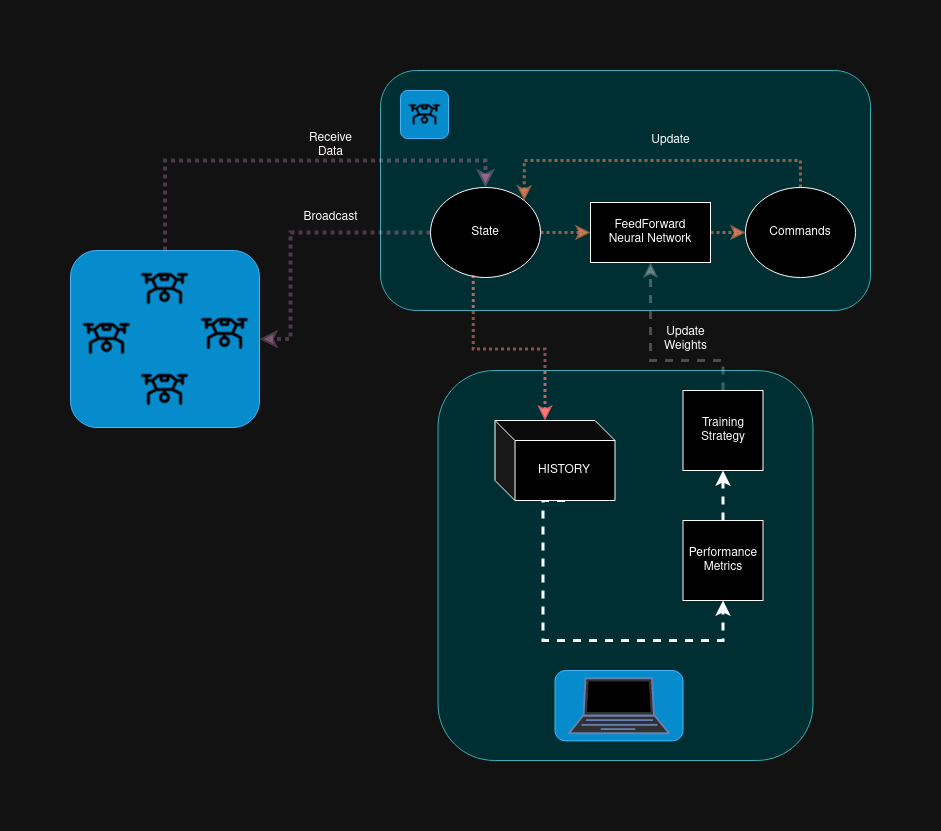

The diagram above was exported from draw.io. Its source (the exported page's mxGraphModel, read from the mxfile embedded in the PNG):
<mxGraphModel dx="2087" dy="1276" grid="1" gridSize="10" guides="1" tooltips="1" connect="1" arrows="1" fold="1" page="0" pageScale="1" pageWidth="850" pageHeight="1100" math="0" shadow="0">
  <root>
    <mxCell id="0" />
    <mxCell id="1" parent="0" />
    <mxCell id="2" value="" style="rounded=1;whiteSpace=wrap;html=1;fillColor=#b0e3e6;strokeColor=#0e8088;" vertex="1" parent="1">
      <mxGeometry x="180" y="-220" width="490" height="240" as="geometry" />
    </mxCell>
    <mxCell id="3" value="" style="rounded=1;whiteSpace=wrap;html=1;fillColor=#b0e3e6;strokeColor=#0e8088;" vertex="1" parent="1">
      <mxGeometry x="237.5" y="80" width="375" height="390" as="geometry" />
    </mxCell>
    <mxCell id="4" style="edgeStyle=orthogonalEdgeStyle;rounded=0;orthogonalLoop=1;jettySize=auto;html=1;exitX=1;exitY=0.5;exitDx=0;exitDy=0;entryX=0;entryY=0.5;entryDx=0;entryDy=0;fillColor=#fa6800;strokeColor=#C73500;strokeWidth=3;flowAnimation=1;dashed=1;dashPattern=1 1;opacity=50;align=center;verticalAlign=middle;fontFamily=Helvetica;fontSize=11;fontColor=default;labelBackgroundColor=default;endArrow=classic;" edge="1" source="5" target="15" parent="1">
      <mxGeometry relative="1" as="geometry" />
    </mxCell>
    <mxCell id="5" value="FeedForward&lt;br&gt;Neural Network" style="rounded=0;whiteSpace=wrap;html=1;" vertex="1" parent="1">
      <mxGeometry x="390" y="-88" width="120" height="60" as="geometry" />
    </mxCell>
    <mxCell id="6" style="edgeStyle=orthogonalEdgeStyle;rounded=0;orthogonalLoop=1;jettySize=auto;html=1;exitX=1;exitY=0.5;exitDx=0;exitDy=0;entryX=0;entryY=0.5;entryDx=0;entryDy=0;fillColor=#fa6800;strokeColor=#C73500;strokeWidth=3;flowAnimation=1;dashed=1;dashPattern=1 1;opacity=50;align=center;verticalAlign=middle;fontFamily=Helvetica;fontSize=11;fontColor=default;labelBackgroundColor=default;endArrow=classic;" edge="1" source="7" target="5" parent="1">
      <mxGeometry relative="1" as="geometry" />
    </mxCell>
    <mxCell id="7" value="&lt;div&gt;State&lt;/div&gt;" style="ellipse;whiteSpace=wrap;html=1;" vertex="1" parent="1">
      <mxGeometry x="230" y="-103" width="110" height="90" as="geometry" />
    </mxCell>
    <mxCell id="8" style="edgeStyle=orthogonalEdgeStyle;rounded=0;orthogonalLoop=1;jettySize=auto;html=1;entryX=0.5;entryY=0;entryDx=0;entryDy=0;fillColor=#d80073;gradientColor=#7ea6e0;strokeColor=#A50040;strokeWidth=4;flowAnimation=1;exitX=0.5;exitY=0;exitDx=0;exitDy=0;shadow=0;dashed=1;dashPattern=1 1;opacity=25;align=center;verticalAlign=middle;fontFamily=Helvetica;fontSize=11;fontColor=default;labelBackgroundColor=default;endArrow=classic;" edge="1" source="30" target="7" parent="1">
      <mxGeometry relative="1" as="geometry">
        <mxPoint x="-270" y="-60" as="sourcePoint" />
        <Array as="points">
          <mxPoint x="-35" y="-130" />
          <mxPoint x="285" y="-130" />
        </Array>
      </mxGeometry>
    </mxCell>
    <mxCell id="9" style="edgeStyle=orthogonalEdgeStyle;rounded=0;orthogonalLoop=1;jettySize=auto;html=1;exitX=0;exitY=0.5;exitDx=0;exitDy=0;strokeWidth=4;flowAnimation=1;fillColor=#d80073;gradientColor=#7ea6e0;strokeColor=#A50040;entryX=1;entryY=0.5;entryDx=0;entryDy=0;shadow=0;dashed=1;dashPattern=1 1;opacity=25;align=center;verticalAlign=middle;fontFamily=Helvetica;fontSize=11;fontColor=default;labelBackgroundColor=default;endArrow=classic;" edge="1" source="7" target="30" parent="1">
      <mxGeometry relative="1" as="geometry">
        <mxPoint x="-20" y="95" as="targetPoint" />
        <Array as="points">
          <mxPoint x="90" y="-58" />
          <mxPoint x="90" y="49" />
        </Array>
      </mxGeometry>
    </mxCell>
    <mxCell id="10" value="Broadcast" style="text;html=1;align=center;verticalAlign=middle;resizable=0;points=[];autosize=1;strokeColor=none;fillColor=none;" vertex="1" parent="1">
      <mxGeometry x="90" y="-88" width="80" height="30" as="geometry" />
    </mxCell>
    <mxCell id="11" value="Receive&lt;br&gt;&lt;div&gt;Data&lt;/div&gt;" style="text;html=1;align=center;verticalAlign=middle;resizable=0;points=[];autosize=1;strokeColor=none;fillColor=none;" vertex="1" parent="1">
      <mxGeometry x="95" y="-165" width="70" height="40" as="geometry" />
    </mxCell>
    <mxCell id="12" style="edgeStyle=orthogonalEdgeStyle;rounded=0;orthogonalLoop=1;jettySize=auto;html=1;entryX=0.5;entryY=1;entryDx=0;entryDy=0;strokeWidth=3;fillColor=#ffcd28;gradientColor=#ffa500;strokeColor=default;flowAnimation=1;exitX=0;exitY=0;exitDx=70;exitDy=80;exitPerimeter=0;align=center;verticalAlign=middle;fontFamily=Helvetica;fontSize=11;fontColor=default;labelBackgroundColor=default;endArrow=classic;" edge="1" source="13" target="19" parent="1">
      <mxGeometry relative="1" as="geometry">
        <Array as="points">
          <mxPoint x="342.5" y="210" />
          <mxPoint x="342.5" y="350" />
          <mxPoint x="522.5" y="350" />
        </Array>
        <mxPoint x="192.5" y="680" as="sourcePoint" />
      </mxGeometry>
    </mxCell>
    <mxCell id="13" value="HISTORY" style="shape=cube;whiteSpace=wrap;html=1;boundedLbl=1;backgroundOutline=1;darkOpacity=0.05;darkOpacity2=0.1;" vertex="1" parent="1">
      <mxGeometry x="294.5" y="130" width="120" height="80" as="geometry" />
    </mxCell>
    <mxCell id="14" style="edgeStyle=orthogonalEdgeStyle;rounded=0;orthogonalLoop=1;jettySize=auto;html=1;exitX=0.5;exitY=0;exitDx=0;exitDy=0;entryX=1;entryY=0;entryDx=0;entryDy=0;strokeWidth=3;fillColor=#fa6800;strokeColor=#C73500;flowAnimation=1;gradientColor=#7ea6e0;align=center;verticalAlign=middle;fontFamily=Helvetica;fontSize=11;fontColor=default;labelBackgroundColor=default;endArrow=classic;dashed=1;dashPattern=1 1;opacity=50;" edge="1" source="15" target="7" parent="1">
      <mxGeometry relative="1" as="geometry">
        <Array as="points">
          <mxPoint x="600" y="-130" />
          <mxPoint x="324" y="-130" />
        </Array>
      </mxGeometry>
    </mxCell>
    <mxCell id="15" value="&lt;div&gt;Commands&lt;/div&gt;" style="ellipse;whiteSpace=wrap;html=1;" vertex="1" parent="1">
      <mxGeometry x="545" y="-103" width="110" height="90" as="geometry" />
    </mxCell>
    <mxCell id="16" value="Update" style="text;html=1;align=center;verticalAlign=middle;resizable=0;points=[];autosize=1;strokeColor=none;fillColor=none;" vertex="1" parent="1">
      <mxGeometry x="440" y="-165" width="60" height="30" as="geometry" />
    </mxCell>
    <mxCell id="17" style="edgeStyle=orthogonalEdgeStyle;rounded=0;orthogonalLoop=1;jettySize=auto;html=1;exitX=0.388;exitY=0.971;exitDx=0;exitDy=0;fillColor=#ffcd28;strokeColor=#ff0000;gradientColor=#ffa500;strokeWidth=3;flowAnimation=1;entryX=0;entryY=0;entryDx=49.99999999999999;entryDy=0;entryPerimeter=0;exitPerimeter=0;dashed=1;dashPattern=1 1;opacity=50;align=center;verticalAlign=middle;fontFamily=Helvetica;fontSize=11;fontColor=default;labelBackgroundColor=default;endArrow=classic;" edge="1" source="7" target="13" parent="1">
      <mxGeometry relative="1" as="geometry">
        <mxPoint x="290" y="320" as="targetPoint" />
      </mxGeometry>
    </mxCell>
    <mxCell id="18" style="edgeStyle=orthogonalEdgeStyle;rounded=0;orthogonalLoop=1;jettySize=auto;html=1;exitX=0.5;exitY=0;exitDx=0;exitDy=0;entryX=0.5;entryY=1;entryDx=0;entryDy=0;strokeWidth=3;flowAnimation=1;fillColor=#d5e8d4;gradientColor=#97d077;strokeColor=default;align=center;verticalAlign=middle;fontFamily=Helvetica;fontSize=11;fontColor=default;labelBackgroundColor=default;endArrow=classic;" edge="1" source="19" target="21" parent="1">
      <mxGeometry relative="1" as="geometry" />
    </mxCell>
    <mxCell id="19" value="Performance&lt;br&gt;Metrics" style="whiteSpace=wrap;html=1;aspect=fixed;" vertex="1" parent="1">
      <mxGeometry x="482.5" y="230" width="80" height="80" as="geometry" />
    </mxCell>
    <mxCell id="20" style="edgeStyle=orthogonalEdgeStyle;rounded=0;orthogonalLoop=1;jettySize=auto;html=1;exitX=0.5;exitY=0;exitDx=0;exitDy=0;entryX=0.5;entryY=1;entryDx=0;entryDy=0;strokeWidth=3;flowAnimation=1;fillColor=#008a00;gradientColor=#97d077;strokeColor=#000000;opacity=25;align=center;verticalAlign=middle;arcSize=37;fontFamily=Helvetica;fontSize=11;fontColor=default;labelBackgroundColor=default;endArrow=classic;" edge="1" source="21" target="5" parent="1">
      <mxGeometry relative="1" as="geometry">
        <Array as="points">
          <mxPoint x="523" y="70" />
          <mxPoint x="450" y="70" />
        </Array>
      </mxGeometry>
    </mxCell>
    <mxCell id="21" value="Training Strategy" style="whiteSpace=wrap;html=1;aspect=fixed;" vertex="1" parent="1">
      <mxGeometry x="482.5" y="100" width="80" height="80" as="geometry" />
    </mxCell>
    <mxCell id="22" value="Update&lt;br&gt;Weights" style="text;html=1;align=center;verticalAlign=middle;resizable=0;points=[];autosize=1;strokeColor=none;fillColor=none;" vertex="1" parent="1">
      <mxGeometry x="450" y="28.5" width="70" height="40" as="geometry" />
    </mxCell>
    <mxCell id="23" value="" style="group" vertex="1" connectable="0" parent="1">
      <mxGeometry x="354.5" y="380" width="128" height="70.40000000000003" as="geometry" />
    </mxCell>
    <mxCell id="24" value="" style="rounded=1;whiteSpace=wrap;html=1;fillColor=#1ba1e2;fontColor=#ffffff;strokeColor=#006EAF;aspect=fixed;" vertex="1" parent="23">
      <mxGeometry width="128" height="70.4" as="geometry" />
    </mxCell>
    <mxCell id="25" value="" style="fontColor=#0066CC;verticalAlign=top;verticalLabelPosition=bottom;labelPosition=center;align=center;html=1;outlineConnect=0;fillColor=#CCCCCC;strokeColor=#6881B3;gradientColor=none;gradientDirection=north;strokeWidth=2;shape=mxgraph.networks.laptop;" vertex="1" parent="23">
      <mxGeometry x="14" y="7.700000000000102" width="100" height="55" as="geometry" />
    </mxCell>
    <mxCell id="26" value="" style="group" vertex="1" connectable="0" parent="1">
      <mxGeometry x="200" y="-200" width="48" height="48" as="geometry" />
    </mxCell>
    <mxCell id="27" value="" style="rounded=1;whiteSpace=wrap;html=1;fillColor=#1ba1e2;fontColor=#ffffff;strokeColor=#006EAF;" vertex="1" parent="26">
      <mxGeometry width="48" height="48" as="geometry" />
    </mxCell>
    <mxCell id="28" value="" style="shape=image;html=1;verticalAlign=top;verticalLabelPosition=bottom;labelBackgroundColor=#ffffff;imageAspect=0;aspect=fixed;image=https://cdn1.iconfinder.com/data/icons/vehicle-37/24/Drone-128.png" vertex="1" parent="26">
      <mxGeometry x="8" y="8" width="32" height="32" as="geometry" />
    </mxCell>
    <mxCell id="29" value="" style="group" vertex="1" connectable="0" parent="1">
      <mxGeometry x="-130" y="-40" width="189" height="177" as="geometry" />
    </mxCell>
    <mxCell id="30" value="" style="rounded=1;whiteSpace=wrap;html=1;fillColor=#1ba1e2;fontColor=#ffffff;strokeColor=#006EAF;" vertex="1" parent="29">
      <mxGeometry width="189" height="177" as="geometry" />
    </mxCell>
    <mxCell id="31" value="" style="shape=image;html=1;verticalAlign=top;verticalLabelPosition=bottom;labelBackgroundColor=#ffffff;imageAspect=0;aspect=fixed;image=https://cdn1.iconfinder.com/data/icons/vehicle-37/24/Drone-128.png" vertex="1" parent="29">
      <mxGeometry x="70.5" y="14" width="48" height="48" as="geometry" />
    </mxCell>
    <mxCell id="32" value="" style="shape=image;html=1;verticalAlign=top;verticalLabelPosition=bottom;labelBackgroundColor=#ffffff;imageAspect=0;aspect=fixed;image=https://cdn1.iconfinder.com/data/icons/vehicle-37/24/Drone-128.png" vertex="1" parent="29">
      <mxGeometry x="130" y="59" width="48" height="48" as="geometry" />
    </mxCell>
    <mxCell id="33" value="" style="shape=image;html=1;verticalAlign=top;verticalLabelPosition=bottom;labelBackgroundColor=#ffffff;imageAspect=0;aspect=fixed;image=https://cdn1.iconfinder.com/data/icons/vehicle-37/24/Drone-128.png" vertex="1" parent="29">
      <mxGeometry x="70.5" y="115" width="48" height="48" as="geometry" />
    </mxCell>
    <mxCell id="34" value="" style="shape=image;html=1;verticalAlign=top;verticalLabelPosition=bottom;labelBackgroundColor=#ffffff;imageAspect=0;aspect=fixed;image=https://cdn1.iconfinder.com/data/icons/vehicle-37/24/Drone-128.png" vertex="1" parent="29">
      <mxGeometry x="12" y="64.5" width="48" height="48" as="geometry" />
    </mxCell>
  </root>
</mxGraphModel>